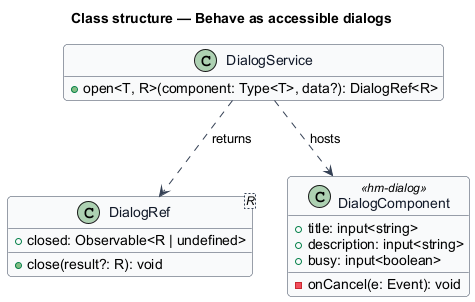

The diagram above was rendered by PlantUML. Its source (embedded in the PNG):
@startuml
skinparam backgroundColor #FFFFFF
skinparam shadowing false
skinparam roundcorner 8
skinparam defaultFontName Arial
skinparam ArrowColor #344054
skinparam class {
  BorderColor #344054
  FontColor #101828
  BackgroundColor #F9FAFB
}
hide empty members
title Class structure — Behave as accessible dialogs

class DialogService {
  +open<T, R>(component: Type<T>, data?): DialogRef<R>
}
class DialogRef<R> {
  +closed: Observable<R | undefined>
  +close(result?: R): void
}
class DialogComponent <<hm-dialog>> {
  +title: input<string>
  +description: input<string>
  +busy: input<boolean>
  -onCancel(e: Event): void
}
DialogService ..> DialogRef : returns
DialogService ..> DialogComponent : hosts
@enduml